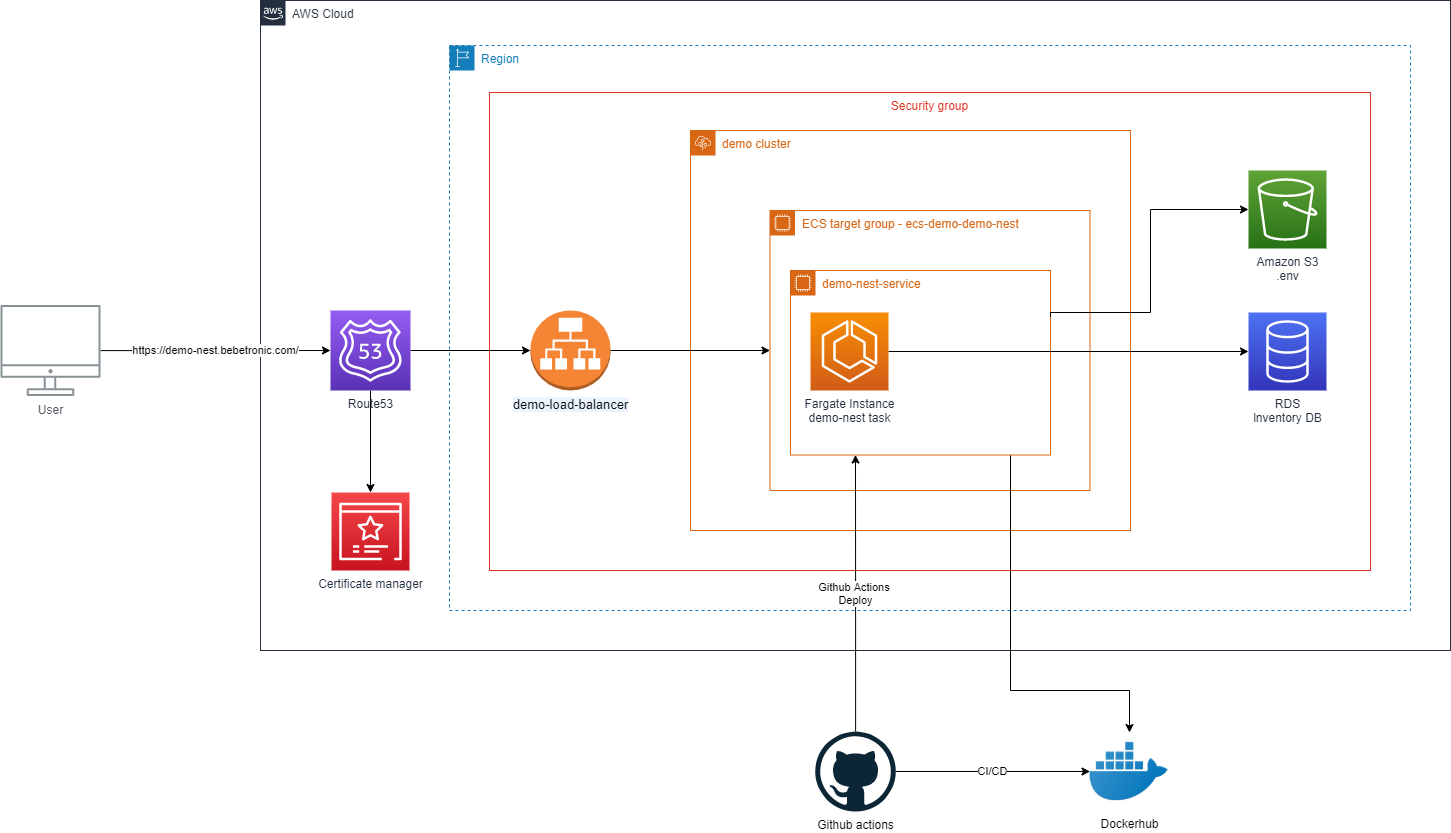

The diagram above was exported from draw.io. Its source (the exported page's mxGraphModel, read from the mxfile embedded in the PNG):
<mxGraphModel dx="1662" dy="762" grid="1" gridSize="10" guides="1" tooltips="1" connect="1" arrows="1" fold="1" page="1" pageScale="1" pageWidth="1169" pageHeight="827" math="0" shadow="0">
  <root>
    <mxCell id="0" />
    <mxCell id="1" parent="0" />
    <mxCell id="bGh7VUolhRB1xca-6dmL-7" value="AWS Cloud" style="points=[[0,0],[0.25,0],[0.5,0],[0.75,0],[1,0],[1,0.25],[1,0.5],[1,0.75],[1,1],[0.75,1],[0.5,1],[0.25,1],[0,1],[0,0.75],[0,0.5],[0,0.25]];outlineConnect=0;gradientColor=none;html=1;whiteSpace=wrap;fontSize=12;fontStyle=0;shape=mxgraph.aws4.group;grIcon=mxgraph.aws4.group_aws_cloud_alt;strokeColor=#232F3E;fillColor=none;verticalAlign=top;align=left;spacingLeft=30;fontColor=#232F3E;dashed=0;" vertex="1" parent="1">
      <mxGeometry x="370" y="190" width="1190" height="650" as="geometry" />
    </mxCell>
    <mxCell id="bGh7VUolhRB1xca-6dmL-8" value="Region" style="points=[[0,0],[0.25,0],[0.5,0],[0.75,0],[1,0],[1,0.25],[1,0.5],[1,0.75],[1,1],[0.75,1],[0.5,1],[0.25,1],[0,1],[0,0.75],[0,0.5],[0,0.25]];outlineConnect=0;gradientColor=none;html=1;whiteSpace=wrap;fontSize=12;fontStyle=0;shape=mxgraph.aws4.group;grIcon=mxgraph.aws4.group_region;strokeColor=#147EBA;fillColor=none;verticalAlign=top;align=left;spacingLeft=30;fontColor=#147EBA;dashed=1;" vertex="1" parent="1">
      <mxGeometry x="559" y="235" width="961" height="565" as="geometry" />
    </mxCell>
    <mxCell id="bGh7VUolhRB1xca-6dmL-9" value="Security group" style="fillColor=none;strokeColor=#DD3522;verticalAlign=top;fontStyle=0;fontColor=#DD3522;" vertex="1" parent="1">
      <mxGeometry x="599" y="282" width="881" height="478" as="geometry" />
    </mxCell>
    <mxCell id="bGh7VUolhRB1xca-6dmL-12" value="demo cluster" style="points=[[0,0],[0.25,0],[0.5,0],[0.75,0],[1,0],[1,0.25],[1,0.5],[1,0.75],[1,1],[0.75,1],[0.5,1],[0.25,1],[0,1],[0,0.75],[0,0.5],[0,0.25]];outlineConnect=0;gradientColor=none;html=1;whiteSpace=wrap;fontSize=12;fontStyle=0;shape=mxgraph.aws4.group;grIcon=mxgraph.aws4.group_elastic_beanstalk;strokeColor=#D86613;fillColor=none;verticalAlign=top;align=left;spacingLeft=30;fontColor=#D86613;dashed=0;" vertex="1" parent="1">
      <mxGeometry x="800" y="320" width="440" height="400" as="geometry" />
    </mxCell>
    <mxCell id="bGh7VUolhRB1xca-6dmL-10" value="ECS target group -&amp;nbsp;&lt;span&gt;ecs-demo-demo-nest&lt;br&gt;&lt;/span&gt;" style="points=[[0,0],[0.25,0],[0.5,0],[0.75,0],[1,0],[1,0.25],[1,0.5],[1,0.75],[1,1],[0.75,1],[0.5,1],[0.25,1],[0,1],[0,0.75],[0,0.5],[0,0.25]];outlineConnect=0;gradientColor=none;html=1;whiteSpace=wrap;fontSize=12;fontStyle=0;shape=mxgraph.aws4.group;grIcon=mxgraph.aws4.group_ec2_instance_contents;strokeColor=#D86613;fillColor=none;verticalAlign=top;align=left;spacingLeft=30;fontColor=#D86613;dashed=0;" vertex="1" parent="1">
      <mxGeometry x="879.5" y="400" width="320" height="280" as="geometry" />
    </mxCell>
    <mxCell id="bGh7VUolhRB1xca-6dmL-35" style="edgeStyle=orthogonalEdgeStyle;rounded=0;orthogonalLoop=1;jettySize=auto;html=1;" edge="1" parent="1" source="bGh7VUolhRB1xca-6dmL-22" target="bGh7VUolhRB1xca-6dmL-28">
      <mxGeometry relative="1" as="geometry">
        <Array as="points">
          <mxPoint x="1120" y="880" />
          <mxPoint x="1239" y="880" />
        </Array>
      </mxGeometry>
    </mxCell>
    <mxCell id="bGh7VUolhRB1xca-6dmL-22" value="demo-nest-service" style="points=[[0,0],[0.25,0],[0.5,0],[0.75,0],[1,0],[1,0.25],[1,0.5],[1,0.75],[1,1],[0.75,1],[0.5,1],[0.25,1],[0,1],[0,0.75],[0,0.5],[0,0.25]];outlineConnect=0;gradientColor=none;html=1;whiteSpace=wrap;fontSize=12;fontStyle=0;shape=mxgraph.aws4.group;grIcon=mxgraph.aws4.group_ec2_instance_contents;strokeColor=#D86613;fillColor=none;verticalAlign=top;align=left;spacingLeft=30;fontColor=#D86613;dashed=0;" vertex="1" parent="1">
      <mxGeometry x="900" y="460" width="260" height="184.5" as="geometry" />
    </mxCell>
    <UserObject label="https://demo-nest.bebetronic.com/" link="https://demo-nest.bebetronic.com/" id="bGh7VUolhRB1xca-6dmL-2">
      <mxCell style="edgeStyle=orthogonalEdgeStyle;rounded=0;orthogonalLoop=1;jettySize=auto;html=1;entryX=0;entryY=0.5;entryDx=0;entryDy=0;entryPerimeter=0;" edge="1" parent="1" source="UEzPUAAOIrF-is8g5C7q-109" target="bGh7VUolhRB1xca-6dmL-1">
        <mxGeometry relative="1" as="geometry" />
      </mxCell>
    </UserObject>
    <mxCell id="UEzPUAAOIrF-is8g5C7q-109" value="User" style="outlineConnect=0;gradientColor=none;fontColor=#545B64;strokeColor=none;fillColor=#879196;dashed=0;verticalLabelPosition=bottom;verticalAlign=top;align=center;html=1;fontSize=12;fontStyle=0;aspect=fixed;shape=mxgraph.aws4.illustration_desktop;pointerEvents=1;labelBackgroundColor=#ffffff;" parent="1" vertex="1">
      <mxGeometry x="110" y="494.5" width="100" height="91" as="geometry" />
    </mxCell>
    <mxCell id="UEzPUAAOIrF-is8g5C7q-116" value="Amazon S3&lt;br&gt;.env" style="outlineConnect=0;fontColor=#232F3E;gradientColor=#60A337;gradientDirection=north;fillColor=#277116;strokeColor=#ffffff;dashed=0;verticalLabelPosition=bottom;verticalAlign=top;align=center;html=1;fontSize=12;fontStyle=0;aspect=fixed;shape=mxgraph.aws4.resourceIcon;resIcon=mxgraph.aws4.s3;labelBackgroundColor=#ffffff;" parent="1" vertex="1">
      <mxGeometry x="1358.0000000000002" y="360" width="78" height="78" as="geometry" />
    </mxCell>
    <mxCell id="bGh7VUolhRB1xca-6dmL-4" style="edgeStyle=orthogonalEdgeStyle;rounded=0;orthogonalLoop=1;jettySize=auto;html=1;entryX=0;entryY=0.5;entryDx=0;entryDy=0;entryPerimeter=0;" edge="1" parent="1" source="bGh7VUolhRB1xca-6dmL-1" target="bGh7VUolhRB1xca-6dmL-3">
      <mxGeometry relative="1" as="geometry" />
    </mxCell>
    <mxCell id="bGh7VUolhRB1xca-6dmL-26" style="edgeStyle=orthogonalEdgeStyle;rounded=0;orthogonalLoop=1;jettySize=auto;html=1;" edge="1" parent="1" source="bGh7VUolhRB1xca-6dmL-1" target="bGh7VUolhRB1xca-6dmL-24">
      <mxGeometry relative="1" as="geometry" />
    </mxCell>
    <mxCell id="bGh7VUolhRB1xca-6dmL-1" value="Route53" style="points=[[0,0,0],[0.25,0,0],[0.5,0,0],[0.75,0,0],[1,0,0],[0,1,0],[0.25,1,0],[0.5,1,0],[0.75,1,0],[1,1,0],[0,0.25,0],[0,0.5,0],[0,0.75,0],[1,0.25,0],[1,0.5,0],[1,0.75,0]];outlineConnect=0;fontColor=#232F3E;gradientColor=#945DF2;gradientDirection=north;fillColor=#5A30B5;strokeColor=#ffffff;dashed=0;verticalLabelPosition=bottom;verticalAlign=top;align=center;html=1;fontSize=12;fontStyle=0;aspect=fixed;shape=mxgraph.aws4.resourceIcon;resIcon=mxgraph.aws4.route_53;" vertex="1" parent="1">
      <mxGeometry x="440" y="500" width="80" height="80" as="geometry" />
    </mxCell>
    <mxCell id="bGh7VUolhRB1xca-6dmL-11" style="edgeStyle=orthogonalEdgeStyle;rounded=0;orthogonalLoop=1;jettySize=auto;html=1;entryX=0;entryY=0.5;entryDx=0;entryDy=0;" edge="1" parent="1" source="bGh7VUolhRB1xca-6dmL-3" target="bGh7VUolhRB1xca-6dmL-10">
      <mxGeometry relative="1" as="geometry" />
    </mxCell>
    <mxCell id="bGh7VUolhRB1xca-6dmL-3" value="&lt;div style=&quot;text-align: left&quot;&gt;&lt;font face=&quot;arial&quot;&gt;&lt;span style=&quot;font-size: 13px ; background-color: rgb(234 , 243 , 254)&quot;&gt;demo-load-balancer&lt;/span&gt;&lt;/font&gt;&lt;/div&gt;" style="outlineConnect=0;dashed=0;verticalLabelPosition=bottom;verticalAlign=top;align=center;html=1;shape=mxgraph.aws3.application_load_balancer;fillColor=#F58534;gradientColor=none;" vertex="1" parent="1">
      <mxGeometry x="640" y="500" width="80" height="80" as="geometry" />
    </mxCell>
    <mxCell id="bGh7VUolhRB1xca-6dmL-14" style="edgeStyle=orthogonalEdgeStyle;rounded=0;orthogonalLoop=1;jettySize=auto;html=1;" edge="1" parent="1" source="bGh7VUolhRB1xca-6dmL-5" target="bGh7VUolhRB1xca-6dmL-13">
      <mxGeometry relative="1" as="geometry" />
    </mxCell>
    <mxCell id="bGh7VUolhRB1xca-6dmL-5" value="Fargate Instance&lt;br&gt;demo-nest task" style="points=[[0,0,0],[0.25,0,0],[0.5,0,0],[0.75,0,0],[1,0,0],[0,1,0],[0.25,1,0],[0.5,1,0],[0.75,1,0],[1,1,0],[0,0.25,0],[0,0.5,0],[0,0.75,0],[1,0.25,0],[1,0.5,0],[1,0.75,0]];outlineConnect=0;fontColor=#232F3E;gradientColor=#F78E04;gradientDirection=north;fillColor=#D05C17;strokeColor=#ffffff;dashed=0;verticalLabelPosition=bottom;verticalAlign=top;align=center;html=1;fontSize=12;fontStyle=0;aspect=fixed;shape=mxgraph.aws4.resourceIcon;resIcon=mxgraph.aws4.ecs;" vertex="1" parent="1">
      <mxGeometry x="920" y="502" width="78" height="78" as="geometry" />
    </mxCell>
    <mxCell id="bGh7VUolhRB1xca-6dmL-13" value="RDS&lt;br&gt;lnventory DB" style="points=[[0,0,0],[0.25,0,0],[0.5,0,0],[0.75,0,0],[1,0,0],[0,1,0],[0.25,1,0],[0.5,1,0],[0.75,1,0],[1,1,0],[0,0.25,0],[0,0.5,0],[0,0.75,0],[1,0.25,0],[1,0.5,0],[1,0.75,0]];outlineConnect=0;fontColor=#232F3E;gradientColor=#4D72F3;gradientDirection=north;fillColor=#3334B9;strokeColor=#ffffff;dashed=0;verticalLabelPosition=bottom;verticalAlign=top;align=center;html=1;fontSize=12;fontStyle=0;aspect=fixed;shape=mxgraph.aws4.resourceIcon;resIcon=mxgraph.aws4.database;" vertex="1" parent="1">
      <mxGeometry x="1358" y="502" width="78" height="78" as="geometry" />
    </mxCell>
    <mxCell id="bGh7VUolhRB1xca-6dmL-23" style="edgeStyle=orthogonalEdgeStyle;rounded=0;orthogonalLoop=1;jettySize=auto;html=1;exitX=1;exitY=0.25;exitDx=0;exitDy=0;" edge="1" parent="1" source="bGh7VUolhRB1xca-6dmL-22" target="UEzPUAAOIrF-is8g5C7q-116">
      <mxGeometry relative="1" as="geometry">
        <Array as="points">
          <mxPoint x="1260" y="502" />
          <mxPoint x="1260" y="399" />
        </Array>
      </mxGeometry>
    </mxCell>
    <mxCell id="bGh7VUolhRB1xca-6dmL-24" value="Certificate manager" style="points=[[0,0,0],[0.25,0,0],[0.5,0,0],[0.75,0,0],[1,0,0],[0,1,0],[0.25,1,0],[0.5,1,0],[0.75,1,0],[1,1,0],[0,0.25,0],[0,0.5,0],[0,0.75,0],[1,0.25,0],[1,0.5,0],[1,0.75,0]];outlineConnect=0;fontColor=#232F3E;gradientColor=#F54749;gradientDirection=north;fillColor=#C7131F;strokeColor=#ffffff;dashed=0;verticalLabelPosition=bottom;verticalAlign=top;align=center;html=1;fontSize=12;fontStyle=0;aspect=fixed;shape=mxgraph.aws4.resourceIcon;resIcon=mxgraph.aws4.certificate_manager_3;" vertex="1" parent="1">
      <mxGeometry x="441" y="682" width="78" height="78" as="geometry" />
    </mxCell>
    <mxCell id="bGh7VUolhRB1xca-6dmL-34" value="CI/CD" style="edgeStyle=orthogonalEdgeStyle;rounded=0;orthogonalLoop=1;jettySize=auto;html=1;entryX=0;entryY=0.5;entryDx=0;entryDy=0;" edge="1" parent="1" source="bGh7VUolhRB1xca-6dmL-27" target="bGh7VUolhRB1xca-6dmL-28">
      <mxGeometry relative="1" as="geometry" />
    </mxCell>
    <mxCell id="bGh7VUolhRB1xca-6dmL-36" value="Github Actions&amp;nbsp;&lt;br&gt;Deploy" style="edgeStyle=orthogonalEdgeStyle;rounded=0;orthogonalLoop=1;jettySize=auto;html=1;entryX=0.25;entryY=1;entryDx=0;entryDy=0;" edge="1" parent="1" source="bGh7VUolhRB1xca-6dmL-27" target="bGh7VUolhRB1xca-6dmL-22">
      <mxGeometry relative="1" as="geometry" />
    </mxCell>
    <mxCell id="bGh7VUolhRB1xca-6dmL-27" value="Github actions" style="dashed=0;outlineConnect=0;html=1;align=center;labelPosition=center;verticalLabelPosition=bottom;verticalAlign=top;shape=mxgraph.weblogos.github" vertex="1" parent="1">
      <mxGeometry x="924.75" y="921" width="80.5" height="80" as="geometry" />
    </mxCell>
    <mxCell id="bGh7VUolhRB1xca-6dmL-28" value="Dockerhub" style="shape=image;html=1;verticalAlign=top;verticalLabelPosition=bottom;labelBackgroundColor=#ffffff;imageAspect=0;aspect=fixed;image=https://cdn3.iconfinder.com/data/icons/social-media-2169/24/social_media_social_media_logo_docker-128.png" vertex="1" parent="1">
      <mxGeometry x="1199.5" y="922" width="78" height="78" as="geometry" />
    </mxCell>
  </root>
</mxGraphModel>